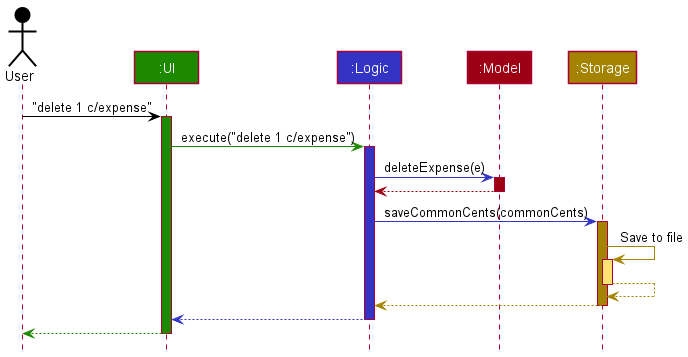

The diagram above was rendered by PlantUML. Its source (embedded in the PNG):
@startuml
!include style.puml

Actor User as user USER_COLOR
Participant ":UI" as ui UI_COLOR
Participant ":Logic" as logic LOGIC_COLOR
Participant ":Model" as model MODEL_COLOR
Participant ":Storage" as storage STORAGE_COLOR

user -[USER_COLOR]> ui : "delete 1 c/expense"
activate ui UI_COLOR

ui -[UI_COLOR]> logic : execute("delete 1 c/expense")
activate logic LOGIC_COLOR

logic -[LOGIC_COLOR]> model : deleteExpense(e)
activate model MODEL_COLOR

model -[MODEL_COLOR]-> logic
deactivate model

logic -[LOGIC_COLOR]> storage : saveCommonCents(commonCents)
activate storage STORAGE_COLOR

storage -[STORAGE_COLOR]> storage : Save to file
activate storage STORAGE_COLOR_T1
storage --[STORAGE_COLOR]> storage
deactivate storage

storage --[STORAGE_COLOR]> logic
deactivate storage

logic --[LOGIC_COLOR]> ui
deactivate logic

ui--[UI_COLOR]> user
deactivate ui
@enduml